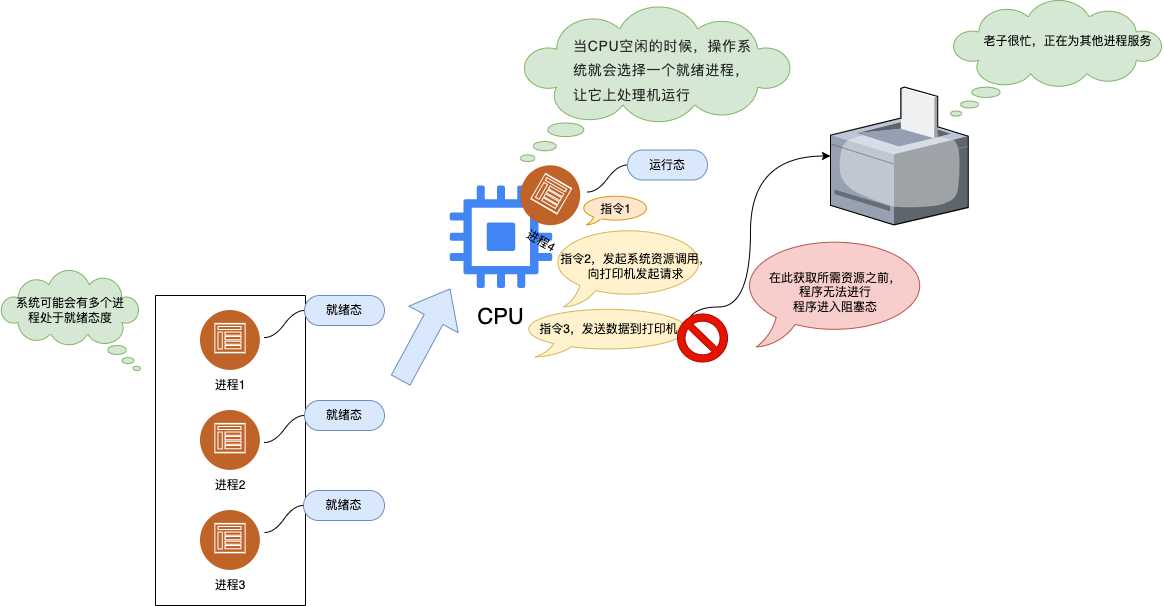

The diagram above was exported from draw.io. Its source (the exported page's mxGraphModel, read from the mxfile embedded in the PNG):
<mxGraphModel dx="954" dy="514" grid="1" gridSize="10" guides="1" tooltips="1" connect="1" arrows="1" fold="1" page="1" pageScale="1" pageWidth="827" pageHeight="1169" math="0" shadow="0">
  <root>
    <mxCell id="0" />
    <mxCell id="1" parent="0" />
    <mxCell id="dMcuVdeHAmpTEBcOcZAR-47" value="" style="whiteSpace=wrap;html=1;shape=mxgraph.basic.oval_callout;rotation=0;fillColor=#fff2cc;strokeColor=#d6b656;" vertex="1" parent="1">
      <mxGeometry x="520" y="556.5" width="175.98" height="50" as="geometry" />
    </mxCell>
    <mxCell id="dMcuVdeHAmpTEBcOcZAR-5" value="" style="group" vertex="1" connectable="0" parent="1">
      <mxGeometry x="200" y="560" width="60" height="90" as="geometry" />
    </mxCell>
    <mxCell id="dMcuVdeHAmpTEBcOcZAR-2" value="" style="image;aspect=fixed;perimeter=ellipsePerimeter;html=1;align=center;shadow=1;dashed=0;fontColor=#4277BB;labelBackgroundColor=default;fontSize=12;spacingTop=3;image=img/lib/ibm/social/communities.svg;" vertex="1" parent="dMcuVdeHAmpTEBcOcZAR-5">
      <mxGeometry width="60" height="60" as="geometry" />
    </mxCell>
    <mxCell id="dMcuVdeHAmpTEBcOcZAR-4" value="进程1" style="text;html=1;strokeColor=none;fillColor=none;align=center;verticalAlign=middle;whiteSpace=wrap;rounded=0;shadow=1;" vertex="1" parent="dMcuVdeHAmpTEBcOcZAR-5">
      <mxGeometry y="60" width="60" height="30" as="geometry" />
    </mxCell>
    <mxCell id="dMcuVdeHAmpTEBcOcZAR-12" value="" style="group" vertex="1" connectable="0" parent="1">
      <mxGeometry x="200" y="650" width="60" height="100" as="geometry" />
    </mxCell>
    <mxCell id="dMcuVdeHAmpTEBcOcZAR-6" value="" style="group" vertex="1" connectable="0" parent="dMcuVdeHAmpTEBcOcZAR-12">
      <mxGeometry width="60" height="100" as="geometry" />
    </mxCell>
    <mxCell id="dMcuVdeHAmpTEBcOcZAR-8" value="进程2" style="text;html=1;strokeColor=none;fillColor=none;align=center;verticalAlign=middle;whiteSpace=wrap;rounded=0;shadow=1;" vertex="1" parent="dMcuVdeHAmpTEBcOcZAR-6">
      <mxGeometry y="70" width="60" height="30" as="geometry" />
    </mxCell>
    <mxCell id="dMcuVdeHAmpTEBcOcZAR-7" value="" style="image;aspect=fixed;perimeter=ellipsePerimeter;html=1;align=center;shadow=1;dashed=0;fontColor=#4277BB;labelBackgroundColor=default;fontSize=12;spacingTop=3;image=img/lib/ibm/social/communities.svg;" vertex="1" parent="dMcuVdeHAmpTEBcOcZAR-12">
      <mxGeometry y="10" width="60" height="60" as="geometry" />
    </mxCell>
    <mxCell id="dMcuVdeHAmpTEBcOcZAR-13" value="" style="group" vertex="1" connectable="0" parent="1">
      <mxGeometry x="200" y="760" width="60" height="90" as="geometry" />
    </mxCell>
    <mxCell id="dMcuVdeHAmpTEBcOcZAR-9" value="" style="group" vertex="1" connectable="0" parent="dMcuVdeHAmpTEBcOcZAR-13">
      <mxGeometry width="60" height="90" as="geometry" />
    </mxCell>
    <mxCell id="dMcuVdeHAmpTEBcOcZAR-11" value="进程3" style="text;html=1;strokeColor=none;fillColor=none;align=center;verticalAlign=middle;whiteSpace=wrap;rounded=0;shadow=1;" vertex="1" parent="dMcuVdeHAmpTEBcOcZAR-9">
      <mxGeometry y="60" width="60" height="30" as="geometry" />
    </mxCell>
    <mxCell id="dMcuVdeHAmpTEBcOcZAR-10" value="" style="image;aspect=fixed;perimeter=ellipsePerimeter;html=1;align=center;shadow=1;dashed=0;fontColor=#4277BB;labelBackgroundColor=default;fontSize=12;spacingTop=3;image=img/lib/ibm/social/communities.svg;" vertex="1" parent="dMcuVdeHAmpTEBcOcZAR-13">
      <mxGeometry width="60" height="60" as="geometry" />
    </mxCell>
    <mxCell id="dMcuVdeHAmpTEBcOcZAR-15" value="" style="swimlane;startSize=0;" vertex="1" parent="1">
      <mxGeometry x="155" y="545" width="150" height="310" as="geometry" />
    </mxCell>
    <mxCell id="dMcuVdeHAmpTEBcOcZAR-17" value="" style="group" vertex="1" connectable="0" parent="1">
      <mxGeometry x="440" y="435.5" width="131" height="150" as="geometry" />
    </mxCell>
    <mxCell id="dMcuVdeHAmpTEBcOcZAR-1" value="" style="editableCssRules=.*;html=1;shape=image;verticalLabelPosition=bottom;labelBackgroundColor=#ffffff;verticalAlign=top;aspect=fixed;imageAspect=0;image=data:image/svg+xml,(base64 omitted: 1732 chars);" vertex="1" parent="dMcuVdeHAmpTEBcOcZAR-17">
      <mxGeometry x="9.75" width="102.5" height="102.5" as="geometry" />
    </mxCell>
    <mxCell id="dMcuVdeHAmpTEBcOcZAR-16" value="&lt;font style=&quot;font-size: 22px;&quot;&gt;CPU&lt;/font&gt;" style="text;html=1;strokeColor=none;fillColor=none;align=center;verticalAlign=middle;whiteSpace=wrap;rounded=0;" vertex="1" parent="dMcuVdeHAmpTEBcOcZAR-17">
      <mxGeometry x="16.365853658536587" y="112.5" width="89.26829268292683" height="37.5" as="geometry" />
    </mxCell>
    <mxCell id="dMcuVdeHAmpTEBcOcZAR-28" value="" style="group;rotation=30;" vertex="1" connectable="0" parent="dMcuVdeHAmpTEBcOcZAR-17">
      <mxGeometry x="71" y="-20" width="60" height="90" as="geometry" />
    </mxCell>
    <mxCell id="dMcuVdeHAmpTEBcOcZAR-29" value="进程4" style="text;html=1;strokeColor=none;fillColor=none;align=center;verticalAlign=middle;whiteSpace=wrap;rounded=0;shadow=1;rotation=30;" vertex="1" parent="dMcuVdeHAmpTEBcOcZAR-28">
      <mxGeometry y="60" width="60" height="30" as="geometry" />
    </mxCell>
    <mxCell id="dMcuVdeHAmpTEBcOcZAR-18" value="" style="whiteSpace=wrap;html=1;shape=mxgraph.basic.cloud_callout;flipH=1;fillColor=#d5e8d4;strokeColor=#82b366;" vertex="1" parent="1">
      <mxGeometry y="520" width="140" height="100" as="geometry" />
    </mxCell>
    <mxCell id="dMcuVdeHAmpTEBcOcZAR-19" value="系统可能会有多个进程处于就绪态度" style="text;html=1;strokeColor=none;fillColor=none;align=center;verticalAlign=middle;whiteSpace=wrap;rounded=0;" vertex="1" parent="1">
      <mxGeometry x="10" y="545" width="120" height="30" as="geometry" />
    </mxCell>
    <mxCell id="dMcuVdeHAmpTEBcOcZAR-20" value="就绪态" style="whiteSpace=wrap;html=1;rounded=1;arcSize=50;align=center;verticalAlign=middle;strokeWidth=1;autosize=1;spacing=4;treeFolding=1;treeMoving=1;newEdgeStyle={&quot;edgeStyle&quot;:&quot;entityRelationEdgeStyle&quot;,&quot;startArrow&quot;:&quot;none&quot;,&quot;endArrow&quot;:&quot;none&quot;,&quot;segment&quot;:10,&quot;curved&quot;:1,&quot;sourcePerimeterSpacing&quot;:0,&quot;targetPerimeterSpacing&quot;:0};fillColor=#dae8fc;strokeColor=#6c8ebf;" vertex="1" parent="1">
      <mxGeometry x="304" y="545" width="80" height="30" as="geometry" />
    </mxCell>
    <mxCell id="dMcuVdeHAmpTEBcOcZAR-21" value="" style="edgeStyle=entityRelationEdgeStyle;startArrow=none;endArrow=none;segment=10;curved=1;sourcePerimeterSpacing=0;targetPerimeterSpacing=0;rounded=0;" edge="1" target="dMcuVdeHAmpTEBcOcZAR-20" parent="1">
      <mxGeometry relative="1" as="geometry">
        <mxPoint x="264" y="587" as="sourcePoint" />
      </mxGeometry>
    </mxCell>
    <mxCell id="dMcuVdeHAmpTEBcOcZAR-23" value="就绪态" style="whiteSpace=wrap;html=1;rounded=1;arcSize=50;align=center;verticalAlign=middle;strokeWidth=1;autosize=1;spacing=4;treeFolding=1;treeMoving=1;newEdgeStyle={&quot;edgeStyle&quot;:&quot;entityRelationEdgeStyle&quot;,&quot;startArrow&quot;:&quot;none&quot;,&quot;endArrow&quot;:&quot;none&quot;,&quot;segment&quot;:10,&quot;curved&quot;:1,&quot;sourcePerimeterSpacing&quot;:0,&quot;targetPerimeterSpacing&quot;:0};fillColor=#dae8fc;strokeColor=#6c8ebf;" vertex="1" parent="1">
      <mxGeometry x="304" y="650" width="80" height="30" as="geometry" />
    </mxCell>
    <mxCell id="dMcuVdeHAmpTEBcOcZAR-24" value="" style="edgeStyle=entityRelationEdgeStyle;startArrow=none;endArrow=none;segment=10;curved=1;sourcePerimeterSpacing=0;targetPerimeterSpacing=0;rounded=0;" edge="1" parent="1" target="dMcuVdeHAmpTEBcOcZAR-23">
      <mxGeometry relative="1" as="geometry">
        <mxPoint x="264" y="692" as="sourcePoint" />
      </mxGeometry>
    </mxCell>
    <mxCell id="dMcuVdeHAmpTEBcOcZAR-25" value="就绪态" style="whiteSpace=wrap;html=1;rounded=1;arcSize=50;align=center;verticalAlign=middle;strokeWidth=1;autosize=1;spacing=4;treeFolding=1;treeMoving=1;newEdgeStyle={&quot;edgeStyle&quot;:&quot;entityRelationEdgeStyle&quot;,&quot;startArrow&quot;:&quot;none&quot;,&quot;endArrow&quot;:&quot;none&quot;,&quot;segment&quot;:10,&quot;curved&quot;:1,&quot;sourcePerimeterSpacing&quot;:0,&quot;targetPerimeterSpacing&quot;:0};fillColor=#dae8fc;strokeColor=#6c8ebf;" vertex="1" parent="1">
      <mxGeometry x="303" y="740" width="81" height="30" as="geometry" />
    </mxCell>
    <mxCell id="dMcuVdeHAmpTEBcOcZAR-26" value="" style="edgeStyle=entityRelationEdgeStyle;startArrow=none;endArrow=none;segment=10;curved=1;sourcePerimeterSpacing=0;targetPerimeterSpacing=0;rounded=0;" edge="1" parent="1" target="dMcuVdeHAmpTEBcOcZAR-25">
      <mxGeometry relative="1" as="geometry">
        <mxPoint x="264" y="782" as="sourcePoint" />
      </mxGeometry>
    </mxCell>
    <mxCell id="dMcuVdeHAmpTEBcOcZAR-27" value="" style="group;rotation=30;" vertex="1" connectable="0" parent="1">
      <mxGeometry x="520" y="415.5" width="60" height="90" as="geometry" />
    </mxCell>
    <mxCell id="dMcuVdeHAmpTEBcOcZAR-30" value="" style="image;aspect=fixed;perimeter=ellipsePerimeter;html=1;align=center;shadow=1;dashed=0;fontColor=#4277BB;labelBackgroundColor=default;fontSize=12;spacingTop=3;image=img/lib/ibm/social/communities.svg;rotation=30;" vertex="1" parent="dMcuVdeHAmpTEBcOcZAR-27">
      <mxGeometry width="60" height="60" as="geometry" />
    </mxCell>
    <mxCell id="dMcuVdeHAmpTEBcOcZAR-31" value="" style="whiteSpace=wrap;html=1;shape=mxgraph.basic.cloud_callout;fillColor=#d5e8d4;strokeColor=#82b366;" vertex="1" parent="1">
      <mxGeometry x="520" y="256.5" width="271" height="154.5" as="geometry" />
    </mxCell>
    <mxCell id="dMcuVdeHAmpTEBcOcZAR-33" value="&lt;span class=&quot;lake-fontsize-12&quot; style=&quot;color: rgb(77, 77, 77); font-size: 16px;&quot; data-spm-anchor-id=&quot;a2c6h.12873639.article-detail.i6.51fc2c66TzBzbf&quot; data-mce-style=&quot;font-size: 12px&quot;&gt;&lt;span style=&quot;font-size: 14px; color: rgb(38, 38, 38); line-height: 1.74; letter-spacing: 0.05em; outline-style: none; overflow-wrap: break-word;&quot;&gt;当CPU空闲的时候，操作系统就会选择一个就绪进程，让它上处理机运行&lt;/span&gt;&lt;/span&gt;" style="text;whiteSpace=wrap;html=1;" vertex="1" parent="1">
      <mxGeometry x="571" y="276.5" width="184.5" height="80" as="geometry" />
    </mxCell>
    <mxCell id="dMcuVdeHAmpTEBcOcZAR-34" value="运行态" style="whiteSpace=wrap;html=1;rounded=1;arcSize=50;align=center;verticalAlign=middle;strokeWidth=1;autosize=1;spacing=4;treeFolding=1;treeMoving=1;newEdgeStyle={&quot;edgeStyle&quot;:&quot;entityRelationEdgeStyle&quot;,&quot;startArrow&quot;:&quot;none&quot;,&quot;endArrow&quot;:&quot;none&quot;,&quot;segment&quot;:10,&quot;curved&quot;:1,&quot;sourcePerimeterSpacing&quot;:0,&quot;targetPerimeterSpacing&quot;:0};fillColor=#dae8fc;strokeColor=#6c8ebf;" vertex="1" parent="1">
      <mxGeometry x="627" y="399.5" width="80" height="30" as="geometry" />
    </mxCell>
    <mxCell id="dMcuVdeHAmpTEBcOcZAR-35" value="" style="edgeStyle=entityRelationEdgeStyle;startArrow=none;endArrow=none;segment=10;curved=1;sourcePerimeterSpacing=0;targetPerimeterSpacing=0;rounded=0;" edge="1" parent="1" target="dMcuVdeHAmpTEBcOcZAR-34">
      <mxGeometry relative="1" as="geometry">
        <mxPoint x="587" y="441.5" as="sourcePoint" />
      </mxGeometry>
    </mxCell>
    <mxCell id="dMcuVdeHAmpTEBcOcZAR-36" value="" style="shape=flexArrow;endArrow=classic;html=1;rounded=0;endWidth=33.75;endSize=11.2125;width=21.25;fillColor=#dae8fc;strokeColor=#6c8ebf;entryX=0;entryY=1;entryDx=0;entryDy=0;" edge="1" parent="1" target="dMcuVdeHAmpTEBcOcZAR-1">
      <mxGeometry width="50" height="50" relative="1" as="geometry">
        <mxPoint x="400" y="630" as="sourcePoint" />
        <mxPoint x="510" y="730" as="targetPoint" />
      </mxGeometry>
    </mxCell>
    <mxCell id="dMcuVdeHAmpTEBcOcZAR-39" value="" style="group;rotation=30;" vertex="1" connectable="0" parent="1">
      <mxGeometry x="582.99" y="444.37" width="70" height="30" as="geometry" />
    </mxCell>
    <mxCell id="dMcuVdeHAmpTEBcOcZAR-37" value="" style="whiteSpace=wrap;html=1;shape=mxgraph.basic.oval_callout;rotation=0;fillColor=#ffe6cc;strokeColor=#d79b00;" vertex="1" parent="dMcuVdeHAmpTEBcOcZAR-39">
      <mxGeometry x="-3" width="70" height="30" as="geometry" />
    </mxCell>
    <mxCell id="dMcuVdeHAmpTEBcOcZAR-38" value="指令1" style="text;html=1;align=center;verticalAlign=middle;resizable=0;points=[];autosize=1;strokeColor=none;fillColor=none;rotation=0;" vertex="1" parent="dMcuVdeHAmpTEBcOcZAR-39">
      <mxGeometry x="7" width="50" height="30" as="geometry" />
    </mxCell>
    <mxCell id="dMcuVdeHAmpTEBcOcZAR-44" value="" style="whiteSpace=wrap;html=1;shape=mxgraph.basic.oval_callout;rotation=0;fillColor=#fff2cc;strokeColor=#d6b656;" vertex="1" parent="1">
      <mxGeometry x="550" y="476.5" width="157" height="80" as="geometry" />
    </mxCell>
    <mxCell id="dMcuVdeHAmpTEBcOcZAR-45" value="指令2，发起系统资源调用，&lt;br&gt;向打印机发起请求" style="text;html=1;align=center;verticalAlign=middle;resizable=0;points=[];autosize=1;strokeColor=none;fillColor=none;rotation=0;" vertex="1" parent="1">
      <mxGeometry x="550.0002702702702" y="495.50439024390244" width="170" height="40" as="geometry" />
    </mxCell>
    <mxCell id="dMcuVdeHAmpTEBcOcZAR-46" value="" style="verticalLabelPosition=bottom;sketch=0;aspect=fixed;html=1;verticalAlign=top;strokeColor=none;align=center;outlineConnect=0;shape=mxgraph.citrix.printer;" vertex="1" parent="1">
      <mxGeometry x="830" y="336.62" width="137.75" height="137.75" as="geometry" />
    </mxCell>
    <mxCell id="dMcuVdeHAmpTEBcOcZAR-50" style="edgeStyle=orthogonalEdgeStyle;rounded=0;orthogonalLoop=1;jettySize=auto;html=1;curved=1;exitX=0.945;exitY=0.45;exitDx=0;exitDy=0;exitPerimeter=0;" edge="1" parent="1" source="dMcuVdeHAmpTEBcOcZAR-47" target="dMcuVdeHAmpTEBcOcZAR-46">
      <mxGeometry relative="1" as="geometry">
        <Array as="points">
          <mxPoint x="687" y="556.5" />
          <mxPoint x="750" y="556.5" />
          <mxPoint x="750" y="405.5" />
        </Array>
      </mxGeometry>
    </mxCell>
    <mxCell id="dMcuVdeHAmpTEBcOcZAR-54" value="" style="whiteSpace=wrap;html=1;shape=mxgraph.basic.cloud_callout;fillColor=#d5e8d4;strokeColor=#82b366;" vertex="1" parent="1">
      <mxGeometry x="950" y="250" width="212.25" height="115.5" as="geometry" />
    </mxCell>
    <mxCell id="dMcuVdeHAmpTEBcOcZAR-55" value="老子很忙，正在为其他进程服务" style="text;html=1;align=center;verticalAlign=middle;resizable=0;points=[];autosize=1;strokeColor=none;fillColor=none;" vertex="1" parent="1">
      <mxGeometry x="972.25" y="275.5" width="190" height="30" as="geometry" />
    </mxCell>
    <mxCell id="dMcuVdeHAmpTEBcOcZAR-56" value="在此获取所需资源之前，&lt;br&gt;程序无法进行&lt;br&gt;程序进入阻塞态" style="whiteSpace=wrap;html=1;shape=mxgraph.basic.oval_callout;fillColor=#f8cecc;strokeColor=#b85450;" vertex="1" parent="1">
      <mxGeometry x="740" y="486.5" width="190" height="110" as="geometry" />
    </mxCell>
    <mxCell id="dMcuVdeHAmpTEBcOcZAR-52" value="" style="verticalLabelPosition=bottom;verticalAlign=top;html=1;shape=mxgraph.basic.no_symbol;fillColor=#e51400;fontColor=#ffffff;strokeColor=#B20000;" vertex="1" parent="1">
      <mxGeometry x="677" y="563.5" width="50" height="48" as="geometry" />
    </mxCell>
    <mxCell id="dMcuVdeHAmpTEBcOcZAR-48" value="指令3，发送数据到打印机" style="text;html=1;align=center;verticalAlign=middle;resizable=0;points=[];autosize=1;strokeColor=none;fillColor=none;rotation=0;" vertex="1" parent="1">
      <mxGeometry x="527.9900326913186" y="563.5001263449532" width="160" height="30" as="geometry" />
    </mxCell>
  </root>
</mxGraphModel>